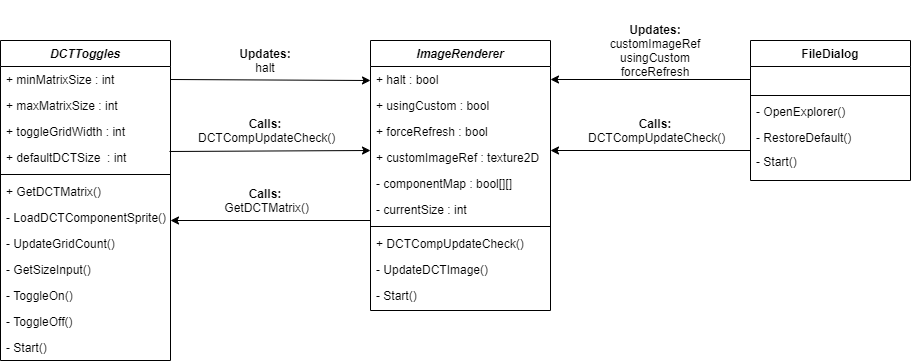

The diagram above was exported from draw.io. Its source (the exported page's mxGraphModel, read from the mxfile embedded in the PNG):
<mxGraphModel dx="2155" dy="968" grid="1" gridSize="10" guides="1" tooltips="1" connect="1" arrows="1" fold="1" page="1" pageScale="1" pageWidth="827" pageHeight="1169" math="0" shadow="0">
  <root>
    <mxCell id="WIyWlLk6GJQsqaUBKTNV-0" />
    <mxCell id="WIyWlLk6GJQsqaUBKTNV-1" parent="WIyWlLk6GJQsqaUBKTNV-0" />
    <mxCell id="QI7zFinvfzWoBZ9l6cDy-11" value="ImageRenderer" style="swimlane;fontStyle=3;align=center;verticalAlign=top;childLayout=stackLayout;horizontal=1;startSize=26;horizontalStack=0;resizeParent=1;resizeLast=0;collapsible=1;marginBottom=0;rounded=0;shadow=0;strokeWidth=1;" vertex="1" parent="WIyWlLk6GJQsqaUBKTNV-1">
      <mxGeometry x="170" y="220" width="180" height="270" as="geometry">
        <mxRectangle x="220" y="120" width="160" height="26" as="alternateBounds" />
      </mxGeometry>
    </mxCell>
    <mxCell id="QI7zFinvfzWoBZ9l6cDy-12" value="+ halt : bool" style="text;align=left;verticalAlign=top;spacingLeft=4;spacingRight=4;overflow=hidden;rotatable=0;points=[[0,0.5],[1,0.5]];portConstraint=eastwest;" vertex="1" parent="QI7zFinvfzWoBZ9l6cDy-11">
      <mxGeometry y="26" width="180" height="26" as="geometry" />
    </mxCell>
    <mxCell id="QI7zFinvfzWoBZ9l6cDy-13" value="+ usingCustom : bool" style="text;align=left;verticalAlign=top;spacingLeft=4;spacingRight=4;overflow=hidden;rotatable=0;points=[[0,0.5],[1,0.5]];portConstraint=eastwest;rounded=0;shadow=0;html=0;" vertex="1" parent="QI7zFinvfzWoBZ9l6cDy-11">
      <mxGeometry y="52" width="180" height="26" as="geometry" />
    </mxCell>
    <mxCell id="QI7zFinvfzWoBZ9l6cDy-14" value="+ forceRefresh : bool" style="text;align=left;verticalAlign=top;spacingLeft=4;spacingRight=4;overflow=hidden;rotatable=0;points=[[0,0.5],[1,0.5]];portConstraint=eastwest;rounded=0;shadow=0;html=0;" vertex="1" parent="QI7zFinvfzWoBZ9l6cDy-11">
      <mxGeometry y="78" width="180" height="26" as="geometry" />
    </mxCell>
    <mxCell id="QI7zFinvfzWoBZ9l6cDy-15" value="+ customImageRef : texture2D" style="text;align=left;verticalAlign=top;spacingLeft=4;spacingRight=4;overflow=hidden;rotatable=0;points=[[0,0.5],[1,0.5]];portConstraint=eastwest;rounded=0;shadow=0;html=0;" vertex="1" parent="QI7zFinvfzWoBZ9l6cDy-11">
      <mxGeometry y="104" width="180" height="26" as="geometry" />
    </mxCell>
    <mxCell id="QI7zFinvfzWoBZ9l6cDy-25" value="- componentMap : bool[][]" style="text;align=left;verticalAlign=top;spacingLeft=4;spacingRight=4;overflow=hidden;rotatable=0;points=[[0,0.5],[1,0.5]];portConstraint=eastwest;rounded=0;shadow=0;html=0;" vertex="1" parent="QI7zFinvfzWoBZ9l6cDy-11">
      <mxGeometry y="130" width="180" height="26" as="geometry" />
    </mxCell>
    <mxCell id="QI7zFinvfzWoBZ9l6cDy-24" value="- currentSize : int" style="text;align=left;verticalAlign=top;spacingLeft=4;spacingRight=4;overflow=hidden;rotatable=0;points=[[0,0.5],[1,0.5]];portConstraint=eastwest;rounded=0;shadow=0;html=0;" vertex="1" parent="QI7zFinvfzWoBZ9l6cDy-11">
      <mxGeometry y="156" width="180" height="26" as="geometry" />
    </mxCell>
    <mxCell id="QI7zFinvfzWoBZ9l6cDy-16" value="" style="line;html=1;strokeWidth=1;align=left;verticalAlign=middle;spacingTop=-1;spacingLeft=3;spacingRight=3;rotatable=0;labelPosition=right;points=[];portConstraint=eastwest;" vertex="1" parent="QI7zFinvfzWoBZ9l6cDy-11">
      <mxGeometry y="182" width="180" height="8" as="geometry" />
    </mxCell>
    <mxCell id="QI7zFinvfzWoBZ9l6cDy-18" value="+ DCTCompUpdateCheck()" style="text;align=left;verticalAlign=top;spacingLeft=4;spacingRight=4;overflow=hidden;rotatable=0;points=[[0,0.5],[1,0.5]];portConstraint=eastwest;" vertex="1" parent="QI7zFinvfzWoBZ9l6cDy-11">
      <mxGeometry y="190" width="180" height="26" as="geometry" />
    </mxCell>
    <mxCell id="QI7zFinvfzWoBZ9l6cDy-17" value="- UpdateDCTImage()" style="text;align=left;verticalAlign=top;spacingLeft=4;spacingRight=4;overflow=hidden;rotatable=0;points=[[0,0.5],[1,0.5]];portConstraint=eastwest;" vertex="1" parent="QI7zFinvfzWoBZ9l6cDy-11">
      <mxGeometry y="216" width="180" height="26" as="geometry" />
    </mxCell>
    <mxCell id="QI7zFinvfzWoBZ9l6cDy-19" value="- Start()" style="text;align=left;verticalAlign=top;spacingLeft=4;spacingRight=4;overflow=hidden;rotatable=0;points=[[0,0.5],[1,0.5]];portConstraint=eastwest;" vertex="1" parent="QI7zFinvfzWoBZ9l6cDy-11">
      <mxGeometry y="242" width="180" height="26" as="geometry" />
    </mxCell>
    <mxCell id="zkfFHV4jXpPFQw0GAbJ--17" value="FileDialog" style="swimlane;fontStyle=1;align=center;verticalAlign=top;childLayout=stackLayout;horizontal=1;startSize=26;horizontalStack=0;resizeParent=1;resizeLast=0;collapsible=1;marginBottom=0;rounded=0;shadow=0;strokeWidth=1;" parent="WIyWlLk6GJQsqaUBKTNV-1" vertex="1">
      <mxGeometry x="550" y="220" width="160" height="140" as="geometry">
        <mxRectangle x="550" y="140" width="160" height="26" as="alternateBounds" />
      </mxGeometry>
    </mxCell>
    <mxCell id="QI7zFinvfzWoBZ9l6cDy-2" value=" " style="text;align=left;verticalAlign=top;spacingLeft=4;spacingRight=4;overflow=hidden;rotatable=0;points=[[0,0.5],[1,0.5]];portConstraint=eastwest;" vertex="1" parent="zkfFHV4jXpPFQw0GAbJ--17">
      <mxGeometry y="26" width="160" height="26" as="geometry" />
    </mxCell>
    <mxCell id="QI7zFinvfzWoBZ9l6cDy-1" value="" style="line;html=1;strokeWidth=1;align=left;verticalAlign=middle;spacingTop=-1;spacingLeft=3;spacingRight=3;rotatable=0;labelPosition=right;points=[];portConstraint=eastwest;" vertex="1" parent="zkfFHV4jXpPFQw0GAbJ--17">
      <mxGeometry y="52" width="160" height="6" as="geometry" />
    </mxCell>
    <mxCell id="zkfFHV4jXpPFQw0GAbJ--24" value="- OpenExplorer()" style="text;align=left;verticalAlign=top;spacingLeft=4;spacingRight=4;overflow=hidden;rotatable=0;points=[[0,0.5],[1,0.5]];portConstraint=eastwest;" parent="zkfFHV4jXpPFQw0GAbJ--17" vertex="1">
      <mxGeometry y="58" width="160" height="26" as="geometry" />
    </mxCell>
    <mxCell id="zkfFHV4jXpPFQw0GAbJ--25" value="- RestoreDefault()" style="text;align=left;verticalAlign=top;spacingLeft=4;spacingRight=4;overflow=hidden;rotatable=0;points=[[0,0.5],[1,0.5]];portConstraint=eastwest;" parent="zkfFHV4jXpPFQw0GAbJ--17" vertex="1">
      <mxGeometry y="84" width="160" height="24" as="geometry" />
    </mxCell>
    <mxCell id="QI7zFinvfzWoBZ9l6cDy-0" value="- Start()" style="text;align=left;verticalAlign=top;spacingLeft=4;spacingRight=4;overflow=hidden;rotatable=0;points=[[0,0.5],[1,0.5]];portConstraint=eastwest;" vertex="1" parent="zkfFHV4jXpPFQw0GAbJ--17">
      <mxGeometry y="108" width="160" height="24" as="geometry" />
    </mxCell>
    <mxCell id="QI7zFinvfzWoBZ9l6cDy-26" value="" style="endArrow=classic;html=1;entryX=1;entryY=0.5;entryDx=0;entryDy=0;exitX=0;exitY=0.5;exitDx=0;exitDy=0;" edge="1" parent="WIyWlLk6GJQsqaUBKTNV-1" source="QI7zFinvfzWoBZ9l6cDy-2" target="QI7zFinvfzWoBZ9l6cDy-12">
      <mxGeometry width="50" height="50" relative="1" as="geometry">
        <mxPoint x="290" y="350" as="sourcePoint" />
        <mxPoint x="340" y="300" as="targetPoint" />
      </mxGeometry>
    </mxCell>
    <mxCell id="QI7zFinvfzWoBZ9l6cDy-27" value="&lt;b&gt;Updates:&lt;/b&gt; customImageRef&lt;br&gt;usingCustom&lt;br&gt;forceRefresh" style="text;html=1;strokeColor=none;fillColor=none;align=center;verticalAlign=middle;whiteSpace=wrap;rounded=0;" vertex="1" parent="WIyWlLk6GJQsqaUBKTNV-1">
      <mxGeometry x="400" y="180" width="110" height="100" as="geometry" />
    </mxCell>
    <mxCell id="QI7zFinvfzWoBZ9l6cDy-28" value="" style="endArrow=classic;html=1;entryX=1;entryY=0.5;entryDx=0;entryDy=0;exitX=0;exitY=0.5;exitDx=0;exitDy=0;" edge="1" parent="WIyWlLk6GJQsqaUBKTNV-1">
      <mxGeometry width="50" height="50" relative="1" as="geometry">
        <mxPoint x="550" y="330" as="sourcePoint" />
        <mxPoint x="350" y="330" as="targetPoint" />
      </mxGeometry>
    </mxCell>
    <mxCell id="QI7zFinvfzWoBZ9l6cDy-29" value="&lt;b&gt;Calls:&lt;br&gt;&lt;/b&gt;&amp;nbsp;DCTCompUpdateCheck()" style="text;html=1;strokeColor=none;fillColor=none;align=center;verticalAlign=middle;whiteSpace=wrap;rounded=0;" vertex="1" parent="WIyWlLk6GJQsqaUBKTNV-1">
      <mxGeometry x="400" y="260" width="110" height="100" as="geometry" />
    </mxCell>
    <mxCell id="QI7zFinvfzWoBZ9l6cDy-30" value="" style="endArrow=classic;html=1;exitX=1;exitY=0.5;exitDx=0;exitDy=0;" edge="1" parent="WIyWlLk6GJQsqaUBKTNV-1" source="zkfFHV4jXpPFQw0GAbJ--1">
      <mxGeometry width="50" height="50" relative="1" as="geometry">
        <mxPoint x="-50" y="260" as="sourcePoint" />
        <mxPoint x="170" y="260" as="targetPoint" />
      </mxGeometry>
    </mxCell>
    <mxCell id="QI7zFinvfzWoBZ9l6cDy-31" value="&lt;b&gt;Updates:&lt;/b&gt;&lt;br&gt;halt" style="text;html=1;strokeColor=none;fillColor=none;align=center;verticalAlign=middle;whiteSpace=wrap;rounded=0;" vertex="1" parent="WIyWlLk6GJQsqaUBKTNV-1">
      <mxGeometry x="10" y="190" width="110" height="100" as="geometry" />
    </mxCell>
    <mxCell id="QI7zFinvfzWoBZ9l6cDy-32" value="" style="endArrow=classic;html=1;exitX=0.994;exitY=0.269;exitDx=0;exitDy=0;exitPerimeter=0;" edge="1" parent="WIyWlLk6GJQsqaUBKTNV-1" source="QI7zFinvfzWoBZ9l6cDy-4">
      <mxGeometry width="50" height="50" relative="1" as="geometry">
        <mxPoint x="-10" y="340" as="sourcePoint" />
        <mxPoint x="170" y="330" as="targetPoint" />
      </mxGeometry>
    </mxCell>
    <mxCell id="zkfFHV4jXpPFQw0GAbJ--0" value="DCTToggles" style="swimlane;fontStyle=3;align=center;verticalAlign=top;childLayout=stackLayout;horizontal=1;startSize=26;horizontalStack=0;resizeParent=1;resizeLast=0;collapsible=1;marginBottom=0;rounded=0;shadow=0;strokeWidth=1;" parent="WIyWlLk6GJQsqaUBKTNV-1" vertex="1">
      <mxGeometry x="-200" y="220" width="170" height="320" as="geometry">
        <mxRectangle x="220" y="120" width="160" height="26" as="alternateBounds" />
      </mxGeometry>
    </mxCell>
    <mxCell id="zkfFHV4jXpPFQw0GAbJ--1" value="+ minMatrixSize : int" style="text;align=left;verticalAlign=top;spacingLeft=4;spacingRight=4;overflow=hidden;rotatable=0;points=[[0,0.5],[1,0.5]];portConstraint=eastwest;" parent="zkfFHV4jXpPFQw0GAbJ--0" vertex="1">
      <mxGeometry y="26" width="170" height="26" as="geometry" />
    </mxCell>
    <mxCell id="zkfFHV4jXpPFQw0GAbJ--2" value="+ maxMatrixSize : int" style="text;align=left;verticalAlign=top;spacingLeft=4;spacingRight=4;overflow=hidden;rotatable=0;points=[[0,0.5],[1,0.5]];portConstraint=eastwest;rounded=0;shadow=0;html=0;" parent="zkfFHV4jXpPFQw0GAbJ--0" vertex="1">
      <mxGeometry y="52" width="170" height="26" as="geometry" />
    </mxCell>
    <mxCell id="zkfFHV4jXpPFQw0GAbJ--3" value="+ toggleGridWidth : int" style="text;align=left;verticalAlign=top;spacingLeft=4;spacingRight=4;overflow=hidden;rotatable=0;points=[[0,0.5],[1,0.5]];portConstraint=eastwest;rounded=0;shadow=0;html=0;" parent="zkfFHV4jXpPFQw0GAbJ--0" vertex="1">
      <mxGeometry y="78" width="170" height="26" as="geometry" />
    </mxCell>
    <mxCell id="QI7zFinvfzWoBZ9l6cDy-4" value="+ defaultDCTSize  : int" style="text;align=left;verticalAlign=top;spacingLeft=4;spacingRight=4;overflow=hidden;rotatable=0;points=[[0,0.5],[1,0.5]];portConstraint=eastwest;rounded=0;shadow=0;html=0;" vertex="1" parent="zkfFHV4jXpPFQw0GAbJ--0">
      <mxGeometry y="104" width="170" height="26" as="geometry" />
    </mxCell>
    <mxCell id="zkfFHV4jXpPFQw0GAbJ--4" value="" style="line;html=1;strokeWidth=1;align=left;verticalAlign=middle;spacingTop=-1;spacingLeft=3;spacingRight=3;rotatable=0;labelPosition=right;points=[];portConstraint=eastwest;" parent="zkfFHV4jXpPFQw0GAbJ--0" vertex="1">
      <mxGeometry y="130" width="170" height="8" as="geometry" />
    </mxCell>
    <mxCell id="QI7zFinvfzWoBZ9l6cDy-5" value="+ GetDCTMatrix()" style="text;align=left;verticalAlign=top;spacingLeft=4;spacingRight=4;overflow=hidden;rotatable=0;points=[[0,0.5],[1,0.5]];portConstraint=eastwest;" vertex="1" parent="zkfFHV4jXpPFQw0GAbJ--0">
      <mxGeometry y="138" width="170" height="26" as="geometry" />
    </mxCell>
    <mxCell id="QI7zFinvfzWoBZ9l6cDy-7" value="- LoadDCTComponentSprite()" style="text;align=left;verticalAlign=top;spacingLeft=4;spacingRight=4;overflow=hidden;rotatable=0;points=[[0,0.5],[1,0.5]];portConstraint=eastwest;" vertex="1" parent="zkfFHV4jXpPFQw0GAbJ--0">
      <mxGeometry y="164" width="170" height="26" as="geometry" />
    </mxCell>
    <mxCell id="QI7zFinvfzWoBZ9l6cDy-6" value="- UpdateGridCount()" style="text;align=left;verticalAlign=top;spacingLeft=4;spacingRight=4;overflow=hidden;rotatable=0;points=[[0,0.5],[1,0.5]];portConstraint=eastwest;" vertex="1" parent="zkfFHV4jXpPFQw0GAbJ--0">
      <mxGeometry y="190" width="170" height="26" as="geometry" />
    </mxCell>
    <mxCell id="zkfFHV4jXpPFQw0GAbJ--5" value="- GetSizeInput()" style="text;align=left;verticalAlign=top;spacingLeft=4;spacingRight=4;overflow=hidden;rotatable=0;points=[[0,0.5],[1,0.5]];portConstraint=eastwest;" parent="zkfFHV4jXpPFQw0GAbJ--0" vertex="1">
      <mxGeometry y="216" width="170" height="26" as="geometry" />
    </mxCell>
    <mxCell id="QI7zFinvfzWoBZ9l6cDy-9" value="- ToggleOn()" style="text;align=left;verticalAlign=top;spacingLeft=4;spacingRight=4;overflow=hidden;rotatable=0;points=[[0,0.5],[1,0.5]];portConstraint=eastwest;" vertex="1" parent="zkfFHV4jXpPFQw0GAbJ--0">
      <mxGeometry y="242" width="170" height="26" as="geometry" />
    </mxCell>
    <mxCell id="QI7zFinvfzWoBZ9l6cDy-10" value="- ToggleOff()" style="text;align=left;verticalAlign=top;spacingLeft=4;spacingRight=4;overflow=hidden;rotatable=0;points=[[0,0.5],[1,0.5]];portConstraint=eastwest;" vertex="1" parent="zkfFHV4jXpPFQw0GAbJ--0">
      <mxGeometry y="268" width="170" height="26" as="geometry" />
    </mxCell>
    <mxCell id="QI7zFinvfzWoBZ9l6cDy-8" value="- Start()" style="text;align=left;verticalAlign=top;spacingLeft=4;spacingRight=4;overflow=hidden;rotatable=0;points=[[0,0.5],[1,0.5]];portConstraint=eastwest;" vertex="1" parent="zkfFHV4jXpPFQw0GAbJ--0">
      <mxGeometry y="294" width="170" height="26" as="geometry" />
    </mxCell>
    <mxCell id="QI7zFinvfzWoBZ9l6cDy-34" value="&lt;b&gt;Calls:&lt;br&gt;&lt;/b&gt;&amp;nbsp;DCTCompUpdateCheck()" style="text;html=1;strokeColor=none;fillColor=none;align=center;verticalAlign=middle;whiteSpace=wrap;rounded=0;" vertex="1" parent="WIyWlLk6GJQsqaUBKTNV-1">
      <mxGeometry x="10" y="260" width="110" height="100" as="geometry" />
    </mxCell>
    <mxCell id="QI7zFinvfzWoBZ9l6cDy-36" value="" style="endArrow=classic;html=1;entryX=1;entryY=0.5;entryDx=0;entryDy=0;exitX=0;exitY=0.5;exitDx=0;exitDy=0;" edge="1" parent="WIyWlLk6GJQsqaUBKTNV-1">
      <mxGeometry width="50" height="50" relative="1" as="geometry">
        <mxPoint x="170" y="400" as="sourcePoint" />
        <mxPoint x="-30" y="400" as="targetPoint" />
      </mxGeometry>
    </mxCell>
    <mxCell id="QI7zFinvfzWoBZ9l6cDy-37" value="&lt;b&gt;Calls:&lt;br&gt;&lt;/b&gt;&amp;nbsp;GetDCTMatrix()" style="text;html=1;strokeColor=none;fillColor=none;align=center;verticalAlign=middle;whiteSpace=wrap;rounded=0;" vertex="1" parent="WIyWlLk6GJQsqaUBKTNV-1">
      <mxGeometry x="10" y="330" width="110" height="100" as="geometry" />
    </mxCell>
  </root>
</mxGraphModel>